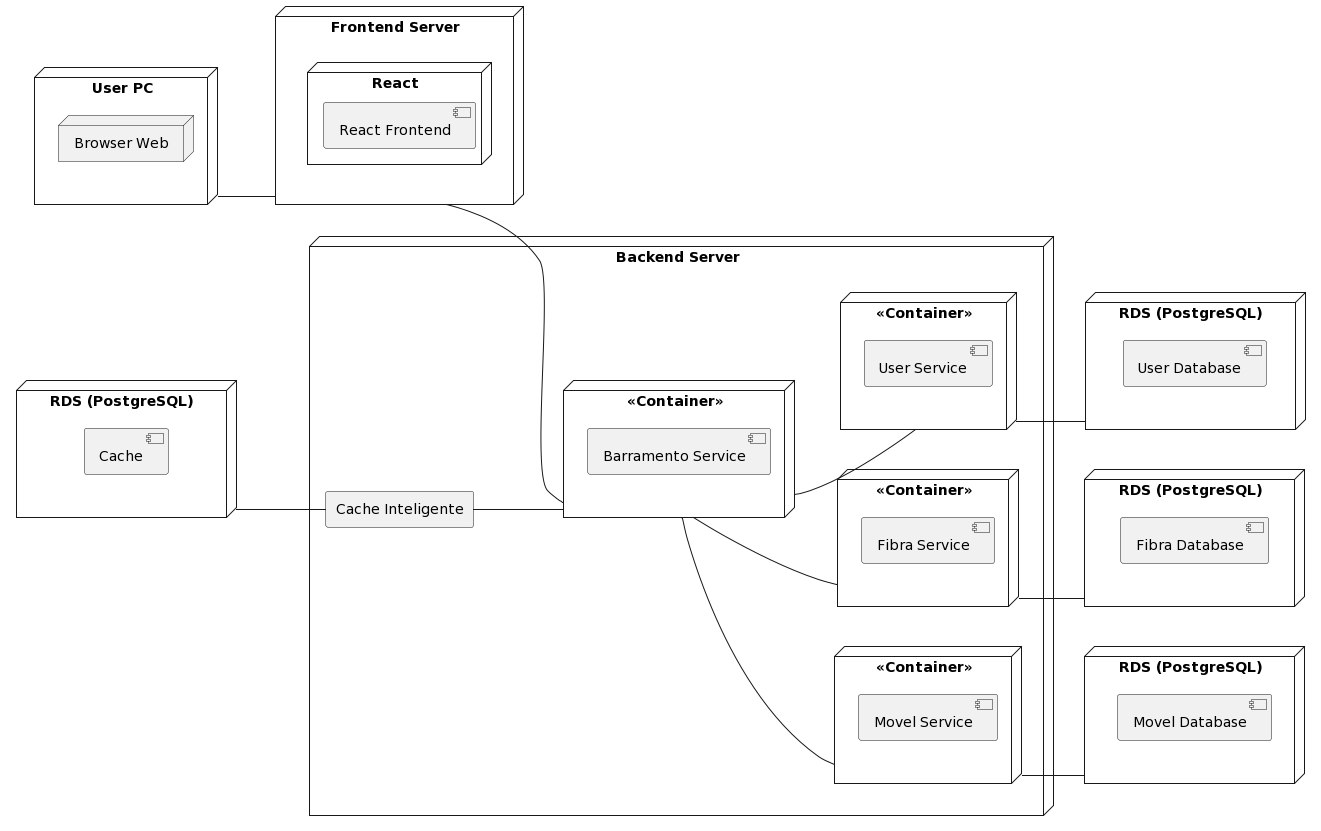

The diagram above was rendered by PlantUML. Its source (embedded in the PNG):
@startuml
left to right direction

node "User PC" as userPc {
    node "Browser Web"
}

node "Frontend Server" as frontServer {
    node "React" {
        component "React Frontend"
    }
}

node "Backend Server" as backserver {
    node "<<Container>>" as barramentoC {
        component "Barramento Service" as barramento
    }
    node "<<Container>>" as userC {
        component "User Service"
    }
    node "<<Container>>" as fibraC {
        component "Fibra Service"
    }
    node "<<Container>>" as movelC {
        component "Movel Service"
    }
    agent "Cache Inteligente" as cacheInteligente

}

node "RDS (PostgreSQL)" as dbInteligente {
    component "Cache"
}
node "RDS (PostgreSQL)" as userDb {
    component "User Database"
}
node "RDS (PostgreSQL)" as fibraDb {
    component "Fibra Database"
}
node "RDS (PostgreSQL)" as movelDb {
    component "Movel Database"

}

userPc -- frontServer
frontServer -down- barramentoC
cacheInteligente -- barramentoC
dbInteligente -- cacheInteligente
barramentoC -- userC
barramentoC -- fibraC
barramentoC -- movelC
userC -- userDb
fibraC -- fibraDb
movelC -- movelDb
@enduml